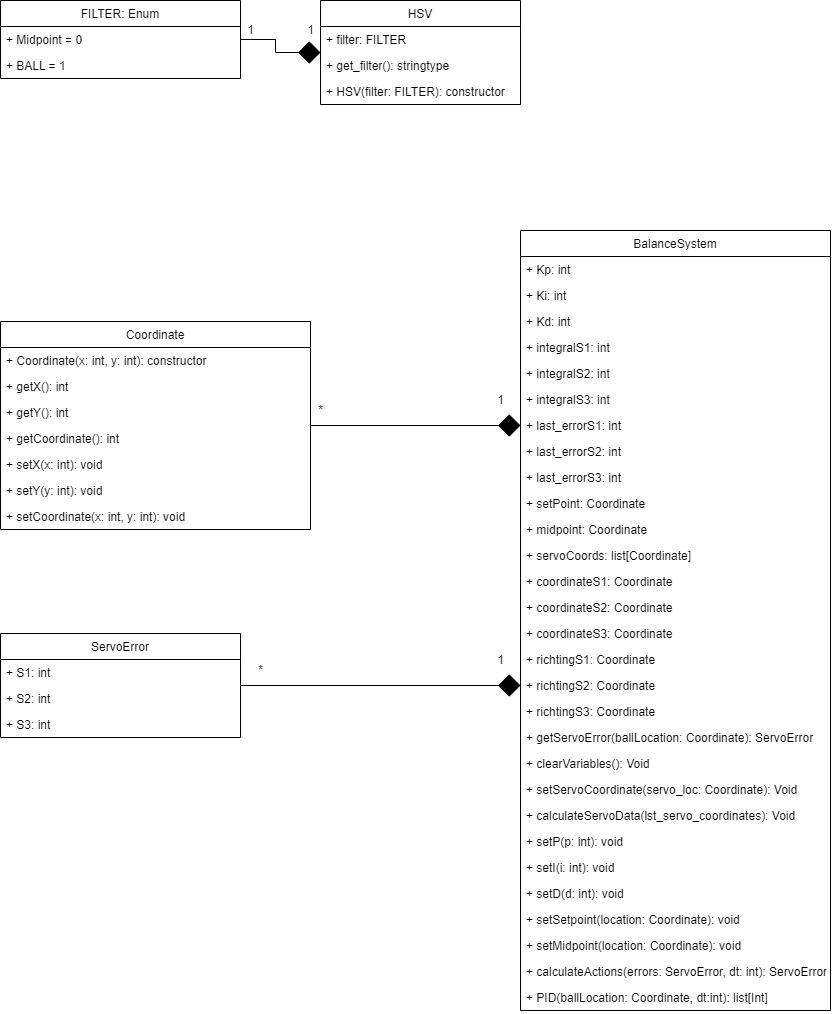

The diagram above was exported from draw.io. Its source (the exported page's mxGraphModel, read from the mxfile embedded in the PNG):
<mxGraphModel dx="1778" dy="1081" grid="1" gridSize="10" guides="1" tooltips="1" connect="1" arrows="1" fold="1" page="1" pageScale="1" pageWidth="827" pageHeight="1169" math="0" shadow="0">
  <root>
    <mxCell id="0" />
    <mxCell id="1" parent="0" />
    <mxCell id="-m4e9mRZ0jcnSs7HW5NT-1" value="FILTER: Enum" style="swimlane;fontStyle=0;childLayout=stackLayout;horizontal=1;startSize=26;fillColor=none;horizontalStack=0;resizeParent=1;resizeParentMax=0;resizeLast=0;collapsible=1;marginBottom=0;" vertex="1" parent="1">
      <mxGeometry y="10" width="240" height="78" as="geometry" />
    </mxCell>
    <mxCell id="-m4e9mRZ0jcnSs7HW5NT-27" value="+ Midpoint = 0" style="text;strokeColor=none;fillColor=none;align=left;verticalAlign=top;spacingLeft=4;spacingRight=4;overflow=hidden;rotatable=0;points=[[0,0.5],[1,0.5]];portConstraint=eastwest;" vertex="1" parent="-m4e9mRZ0jcnSs7HW5NT-1">
      <mxGeometry y="26" width="240" height="26" as="geometry" />
    </mxCell>
    <mxCell id="-m4e9mRZ0jcnSs7HW5NT-28" value="+ BALL = 1" style="text;strokeColor=none;fillColor=none;align=left;verticalAlign=top;spacingLeft=4;spacingRight=4;overflow=hidden;rotatable=0;points=[[0,0.5],[1,0.5]];portConstraint=eastwest;" vertex="1" parent="-m4e9mRZ0jcnSs7HW5NT-1">
      <mxGeometry y="52" width="240" height="26" as="geometry" />
    </mxCell>
    <mxCell id="-m4e9mRZ0jcnSs7HW5NT-5" value="HSV" style="swimlane;fontStyle=0;childLayout=stackLayout;horizontal=1;startSize=26;fillColor=none;horizontalStack=0;resizeParent=1;resizeParentMax=0;resizeLast=0;collapsible=1;marginBottom=0;" vertex="1" parent="1">
      <mxGeometry x="320" y="10" width="200" height="104" as="geometry" />
    </mxCell>
    <mxCell id="-m4e9mRZ0jcnSs7HW5NT-43" value="+ filter: FILTER" style="text;strokeColor=none;fillColor=none;align=left;verticalAlign=top;spacingLeft=4;spacingRight=4;overflow=hidden;rotatable=0;points=[[0,0.5],[1,0.5]];portConstraint=eastwest;" vertex="1" parent="-m4e9mRZ0jcnSs7HW5NT-5">
      <mxGeometry y="26" width="200" height="26" as="geometry" />
    </mxCell>
    <mxCell id="-m4e9mRZ0jcnSs7HW5NT-6" value="+ get_filter(): stringtype" style="text;strokeColor=none;fillColor=none;align=left;verticalAlign=top;spacingLeft=4;spacingRight=4;overflow=hidden;rotatable=0;points=[[0,0.5],[1,0.5]];portConstraint=eastwest;" vertex="1" parent="-m4e9mRZ0jcnSs7HW5NT-5">
      <mxGeometry y="52" width="200" height="26" as="geometry" />
    </mxCell>
    <mxCell id="-m4e9mRZ0jcnSs7HW5NT-8" value="+ HSV(filter: FILTER): constructor" style="text;strokeColor=none;fillColor=none;align=left;verticalAlign=top;spacingLeft=4;spacingRight=4;overflow=hidden;rotatable=0;points=[[0,0.5],[1,0.5]];portConstraint=eastwest;" vertex="1" parent="-m4e9mRZ0jcnSs7HW5NT-5">
      <mxGeometry y="78" width="200" height="26" as="geometry" />
    </mxCell>
    <mxCell id="-m4e9mRZ0jcnSs7HW5NT-95" style="edgeStyle=orthogonalEdgeStyle;rounded=0;orthogonalLoop=1;jettySize=auto;html=1;entryX=0;entryY=0.5;entryDx=0;entryDy=0;endArrow=diamond;endFill=1;endSize=20;" edge="1" parent="1" source="-m4e9mRZ0jcnSs7HW5NT-10" target="-m4e9mRZ0jcnSs7HW5NT-44">
      <mxGeometry relative="1" as="geometry" />
    </mxCell>
    <mxCell id="-m4e9mRZ0jcnSs7HW5NT-10" value="Coordinate" style="swimlane;fontStyle=0;childLayout=stackLayout;horizontal=1;startSize=26;fillColor=none;horizontalStack=0;resizeParent=1;resizeParentMax=0;resizeLast=0;collapsible=1;marginBottom=0;" vertex="1" parent="1">
      <mxGeometry y="331" width="310" height="208" as="geometry" />
    </mxCell>
    <mxCell id="-m4e9mRZ0jcnSs7HW5NT-12" value="+ Coordinate(x: int, y: int): constructor" style="text;strokeColor=none;fillColor=none;align=left;verticalAlign=top;spacingLeft=4;spacingRight=4;overflow=hidden;rotatable=0;points=[[0,0.5],[1,0.5]];portConstraint=eastwest;" vertex="1" parent="-m4e9mRZ0jcnSs7HW5NT-10">
      <mxGeometry y="26" width="310" height="26" as="geometry" />
    </mxCell>
    <mxCell id="-m4e9mRZ0jcnSs7HW5NT-11" value="+ getX(): int" style="text;strokeColor=none;fillColor=none;align=left;verticalAlign=top;spacingLeft=4;spacingRight=4;overflow=hidden;rotatable=0;points=[[0,0.5],[1,0.5]];portConstraint=eastwest;" vertex="1" parent="-m4e9mRZ0jcnSs7HW5NT-10">
      <mxGeometry y="52" width="310" height="26" as="geometry" />
    </mxCell>
    <mxCell id="-m4e9mRZ0jcnSs7HW5NT-13" value="+ getY(): int" style="text;strokeColor=none;fillColor=none;align=left;verticalAlign=top;spacingLeft=4;spacingRight=4;overflow=hidden;rotatable=0;points=[[0,0.5],[1,0.5]];portConstraint=eastwest;" vertex="1" parent="-m4e9mRZ0jcnSs7HW5NT-10">
      <mxGeometry y="78" width="310" height="26" as="geometry" />
    </mxCell>
    <mxCell id="-m4e9mRZ0jcnSs7HW5NT-18" value="+ getCoordinate(): int" style="text;strokeColor=none;fillColor=none;align=left;verticalAlign=top;spacingLeft=4;spacingRight=4;overflow=hidden;rotatable=0;points=[[0,0.5],[1,0.5]];portConstraint=eastwest;" vertex="1" parent="-m4e9mRZ0jcnSs7HW5NT-10">
      <mxGeometry y="104" width="310" height="26" as="geometry" />
    </mxCell>
    <mxCell id="-m4e9mRZ0jcnSs7HW5NT-14" value="+ setX(x: int): void" style="text;strokeColor=none;fillColor=none;align=left;verticalAlign=top;spacingLeft=4;spacingRight=4;overflow=hidden;rotatable=0;points=[[0,0.5],[1,0.5]];portConstraint=eastwest;" vertex="1" parent="-m4e9mRZ0jcnSs7HW5NT-10">
      <mxGeometry y="130" width="310" height="26" as="geometry" />
    </mxCell>
    <mxCell id="-m4e9mRZ0jcnSs7HW5NT-15" value="+ setY(y: int): void" style="text;strokeColor=none;fillColor=none;align=left;verticalAlign=top;spacingLeft=4;spacingRight=4;overflow=hidden;rotatable=0;points=[[0,0.5],[1,0.5]];portConstraint=eastwest;" vertex="1" parent="-m4e9mRZ0jcnSs7HW5NT-10">
      <mxGeometry y="156" width="310" height="26" as="geometry" />
    </mxCell>
    <mxCell id="-m4e9mRZ0jcnSs7HW5NT-16" value="+ setCoordinate(x: int, y: int): void" style="text;strokeColor=none;fillColor=none;align=left;verticalAlign=top;spacingLeft=4;spacingRight=4;overflow=hidden;rotatable=0;points=[[0,0.5],[1,0.5]];portConstraint=eastwest;" vertex="1" parent="-m4e9mRZ0jcnSs7HW5NT-10">
      <mxGeometry y="182" width="310" height="26" as="geometry" />
    </mxCell>
    <mxCell id="-m4e9mRZ0jcnSs7HW5NT-35" value="BalanceSystem" style="swimlane;fontStyle=0;childLayout=stackLayout;horizontal=1;startSize=26;fillColor=none;horizontalStack=0;resizeParent=1;resizeParentMax=0;resizeLast=0;collapsible=1;marginBottom=0;" vertex="1" parent="1">
      <mxGeometry x="520" y="240" width="310" height="780" as="geometry" />
    </mxCell>
    <mxCell id="-m4e9mRZ0jcnSs7HW5NT-36" value="+ Kp: int" style="text;strokeColor=none;fillColor=none;align=left;verticalAlign=top;spacingLeft=4;spacingRight=4;overflow=hidden;rotatable=0;points=[[0,0.5],[1,0.5]];portConstraint=eastwest;" vertex="1" parent="-m4e9mRZ0jcnSs7HW5NT-35">
      <mxGeometry y="26" width="310" height="26" as="geometry" />
    </mxCell>
    <mxCell id="-m4e9mRZ0jcnSs7HW5NT-37" value="+ Ki: int" style="text;strokeColor=none;fillColor=none;align=left;verticalAlign=top;spacingLeft=4;spacingRight=4;overflow=hidden;rotatable=0;points=[[0,0.5],[1,0.5]];portConstraint=eastwest;" vertex="1" parent="-m4e9mRZ0jcnSs7HW5NT-35">
      <mxGeometry y="52" width="310" height="26" as="geometry" />
    </mxCell>
    <mxCell id="-m4e9mRZ0jcnSs7HW5NT-38" value="+ Kd: int" style="text;strokeColor=none;fillColor=none;align=left;verticalAlign=top;spacingLeft=4;spacingRight=4;overflow=hidden;rotatable=0;points=[[0,0.5],[1,0.5]];portConstraint=eastwest;" vertex="1" parent="-m4e9mRZ0jcnSs7HW5NT-35">
      <mxGeometry y="78" width="310" height="26" as="geometry" />
    </mxCell>
    <mxCell id="-m4e9mRZ0jcnSs7HW5NT-39" value="+ integralS1: int" style="text;strokeColor=none;fillColor=none;align=left;verticalAlign=top;spacingLeft=4;spacingRight=4;overflow=hidden;rotatable=0;points=[[0,0.5],[1,0.5]];portConstraint=eastwest;" vertex="1" parent="-m4e9mRZ0jcnSs7HW5NT-35">
      <mxGeometry y="104" width="310" height="26" as="geometry" />
    </mxCell>
    <mxCell id="-m4e9mRZ0jcnSs7HW5NT-40" value="+ integralS2: int" style="text;strokeColor=none;fillColor=none;align=left;verticalAlign=top;spacingLeft=4;spacingRight=4;overflow=hidden;rotatable=0;points=[[0,0.5],[1,0.5]];portConstraint=eastwest;" vertex="1" parent="-m4e9mRZ0jcnSs7HW5NT-35">
      <mxGeometry y="130" width="310" height="26" as="geometry" />
    </mxCell>
    <mxCell id="-m4e9mRZ0jcnSs7HW5NT-41" value="+ integralS3: int" style="text;strokeColor=none;fillColor=none;align=left;verticalAlign=top;spacingLeft=4;spacingRight=4;overflow=hidden;rotatable=0;points=[[0,0.5],[1,0.5]];portConstraint=eastwest;" vertex="1" parent="-m4e9mRZ0jcnSs7HW5NT-35">
      <mxGeometry y="156" width="310" height="26" as="geometry" />
    </mxCell>
    <mxCell id="-m4e9mRZ0jcnSs7HW5NT-44" value="+ last_errorS1: int" style="text;strokeColor=none;fillColor=none;align=left;verticalAlign=top;spacingLeft=4;spacingRight=4;overflow=hidden;rotatable=0;points=[[0,0.5],[1,0.5]];portConstraint=eastwest;" vertex="1" parent="-m4e9mRZ0jcnSs7HW5NT-35">
      <mxGeometry y="182" width="310" height="26" as="geometry" />
    </mxCell>
    <mxCell id="-m4e9mRZ0jcnSs7HW5NT-45" value="+ last_errorS2: int" style="text;strokeColor=none;fillColor=none;align=left;verticalAlign=top;spacingLeft=4;spacingRight=4;overflow=hidden;rotatable=0;points=[[0,0.5],[1,0.5]];portConstraint=eastwest;" vertex="1" parent="-m4e9mRZ0jcnSs7HW5NT-35">
      <mxGeometry y="208" width="310" height="26" as="geometry" />
    </mxCell>
    <mxCell id="-m4e9mRZ0jcnSs7HW5NT-46" value="+ last_errorS3: int" style="text;strokeColor=none;fillColor=none;align=left;verticalAlign=top;spacingLeft=4;spacingRight=4;overflow=hidden;rotatable=0;points=[[0,0.5],[1,0.5]];portConstraint=eastwest;" vertex="1" parent="-m4e9mRZ0jcnSs7HW5NT-35">
      <mxGeometry y="234" width="310" height="26" as="geometry" />
    </mxCell>
    <mxCell id="-m4e9mRZ0jcnSs7HW5NT-47" value="+ setPoint: Coordinate" style="text;strokeColor=none;fillColor=none;align=left;verticalAlign=top;spacingLeft=4;spacingRight=4;overflow=hidden;rotatable=0;points=[[0,0.5],[1,0.5]];portConstraint=eastwest;" vertex="1" parent="-m4e9mRZ0jcnSs7HW5NT-35">
      <mxGeometry y="260" width="310" height="26" as="geometry" />
    </mxCell>
    <mxCell id="-m4e9mRZ0jcnSs7HW5NT-48" value="+ midpoint: Coordinate" style="text;strokeColor=none;fillColor=none;align=left;verticalAlign=top;spacingLeft=4;spacingRight=4;overflow=hidden;rotatable=0;points=[[0,0.5],[1,0.5]];portConstraint=eastwest;" vertex="1" parent="-m4e9mRZ0jcnSs7HW5NT-35">
      <mxGeometry y="286" width="310" height="26" as="geometry" />
    </mxCell>
    <mxCell id="-m4e9mRZ0jcnSs7HW5NT-49" value="+ servoCoords: list[Coordinate]" style="text;strokeColor=none;fillColor=none;align=left;verticalAlign=top;spacingLeft=4;spacingRight=4;overflow=hidden;rotatable=0;points=[[0,0.5],[1,0.5]];portConstraint=eastwest;" vertex="1" parent="-m4e9mRZ0jcnSs7HW5NT-35">
      <mxGeometry y="312" width="310" height="26" as="geometry" />
    </mxCell>
    <mxCell id="-m4e9mRZ0jcnSs7HW5NT-50" value="+ coordinateS1: Coordinate" style="text;strokeColor=none;fillColor=none;align=left;verticalAlign=top;spacingLeft=4;spacingRight=4;overflow=hidden;rotatable=0;points=[[0,0.5],[1,0.5]];portConstraint=eastwest;" vertex="1" parent="-m4e9mRZ0jcnSs7HW5NT-35">
      <mxGeometry y="338" width="310" height="26" as="geometry" />
    </mxCell>
    <mxCell id="-m4e9mRZ0jcnSs7HW5NT-51" value="+ coordinateS2: Coordinate" style="text;strokeColor=none;fillColor=none;align=left;verticalAlign=top;spacingLeft=4;spacingRight=4;overflow=hidden;rotatable=0;points=[[0,0.5],[1,0.5]];portConstraint=eastwest;" vertex="1" parent="-m4e9mRZ0jcnSs7HW5NT-35">
      <mxGeometry y="364" width="310" height="26" as="geometry" />
    </mxCell>
    <mxCell id="-m4e9mRZ0jcnSs7HW5NT-52" value="+ coordinateS3: Coordinate" style="text;strokeColor=none;fillColor=none;align=left;verticalAlign=top;spacingLeft=4;spacingRight=4;overflow=hidden;rotatable=0;points=[[0,0.5],[1,0.5]];portConstraint=eastwest;" vertex="1" parent="-m4e9mRZ0jcnSs7HW5NT-35">
      <mxGeometry y="390" width="310" height="26" as="geometry" />
    </mxCell>
    <mxCell id="-m4e9mRZ0jcnSs7HW5NT-53" value="+ richtingS1: Coordinate" style="text;strokeColor=none;fillColor=none;align=left;verticalAlign=top;spacingLeft=4;spacingRight=4;overflow=hidden;rotatable=0;points=[[0,0.5],[1,0.5]];portConstraint=eastwest;" vertex="1" parent="-m4e9mRZ0jcnSs7HW5NT-35">
      <mxGeometry y="416" width="310" height="26" as="geometry" />
    </mxCell>
    <mxCell id="-m4e9mRZ0jcnSs7HW5NT-54" value="+ richtingS2: Coordinate" style="text;strokeColor=none;fillColor=none;align=left;verticalAlign=top;spacingLeft=4;spacingRight=4;overflow=hidden;rotatable=0;points=[[0,0.5],[1,0.5]];portConstraint=eastwest;" vertex="1" parent="-m4e9mRZ0jcnSs7HW5NT-35">
      <mxGeometry y="442" width="310" height="26" as="geometry" />
    </mxCell>
    <mxCell id="-m4e9mRZ0jcnSs7HW5NT-55" value="+ richtingS3: Coordinate" style="text;strokeColor=none;fillColor=none;align=left;verticalAlign=top;spacingLeft=4;spacingRight=4;overflow=hidden;rotatable=0;points=[[0,0.5],[1,0.5]];portConstraint=eastwest;" vertex="1" parent="-m4e9mRZ0jcnSs7HW5NT-35">
      <mxGeometry y="468" width="310" height="26" as="geometry" />
    </mxCell>
    <mxCell id="-m4e9mRZ0jcnSs7HW5NT-56" value="+ getServoError(ballLocation: Coordinate): ServoError" style="text;strokeColor=none;fillColor=none;align=left;verticalAlign=top;spacingLeft=4;spacingRight=4;overflow=hidden;rotatable=0;points=[[0,0.5],[1,0.5]];portConstraint=eastwest;" vertex="1" parent="-m4e9mRZ0jcnSs7HW5NT-35">
      <mxGeometry y="494" width="310" height="26" as="geometry" />
    </mxCell>
    <mxCell id="-m4e9mRZ0jcnSs7HW5NT-61" value="+ clearVariables(): Void" style="text;strokeColor=none;fillColor=none;align=left;verticalAlign=top;spacingLeft=4;spacingRight=4;overflow=hidden;rotatable=0;points=[[0,0.5],[1,0.5]];portConstraint=eastwest;" vertex="1" parent="-m4e9mRZ0jcnSs7HW5NT-35">
      <mxGeometry y="520" width="310" height="26" as="geometry" />
    </mxCell>
    <mxCell id="-m4e9mRZ0jcnSs7HW5NT-83" value="+ setServoCoordinate(servo_loc: Coordinate): Void" style="text;strokeColor=none;fillColor=none;align=left;verticalAlign=top;spacingLeft=4;spacingRight=4;overflow=hidden;rotatable=0;points=[[0,0.5],[1,0.5]];portConstraint=eastwest;" vertex="1" parent="-m4e9mRZ0jcnSs7HW5NT-35">
      <mxGeometry y="546" width="310" height="26" as="geometry" />
    </mxCell>
    <mxCell id="-m4e9mRZ0jcnSs7HW5NT-84" value="+ calculateServoData(lst_servo_coordinates): Void" style="text;strokeColor=none;fillColor=none;align=left;verticalAlign=top;spacingLeft=4;spacingRight=4;overflow=hidden;rotatable=0;points=[[0,0.5],[1,0.5]];portConstraint=eastwest;" vertex="1" parent="-m4e9mRZ0jcnSs7HW5NT-35">
      <mxGeometry y="572" width="310" height="26" as="geometry" />
    </mxCell>
    <mxCell id="-m4e9mRZ0jcnSs7HW5NT-85" value="+ setP(p: int): void" style="text;strokeColor=none;fillColor=none;align=left;verticalAlign=top;spacingLeft=4;spacingRight=4;overflow=hidden;rotatable=0;points=[[0,0.5],[1,0.5]];portConstraint=eastwest;" vertex="1" parent="-m4e9mRZ0jcnSs7HW5NT-35">
      <mxGeometry y="598" width="310" height="26" as="geometry" />
    </mxCell>
    <mxCell id="-m4e9mRZ0jcnSs7HW5NT-86" value="+ setI(i: int): void" style="text;strokeColor=none;fillColor=none;align=left;verticalAlign=top;spacingLeft=4;spacingRight=4;overflow=hidden;rotatable=0;points=[[0,0.5],[1,0.5]];portConstraint=eastwest;" vertex="1" parent="-m4e9mRZ0jcnSs7HW5NT-35">
      <mxGeometry y="624" width="310" height="26" as="geometry" />
    </mxCell>
    <mxCell id="-m4e9mRZ0jcnSs7HW5NT-87" value="+ setD(d: int): void" style="text;strokeColor=none;fillColor=none;align=left;verticalAlign=top;spacingLeft=4;spacingRight=4;overflow=hidden;rotatable=0;points=[[0,0.5],[1,0.5]];portConstraint=eastwest;" vertex="1" parent="-m4e9mRZ0jcnSs7HW5NT-35">
      <mxGeometry y="650" width="310" height="26" as="geometry" />
    </mxCell>
    <mxCell id="-m4e9mRZ0jcnSs7HW5NT-88" value="+ setSetpoint(location: Coordinate): void" style="text;strokeColor=none;fillColor=none;align=left;verticalAlign=top;spacingLeft=4;spacingRight=4;overflow=hidden;rotatable=0;points=[[0,0.5],[1,0.5]];portConstraint=eastwest;" vertex="1" parent="-m4e9mRZ0jcnSs7HW5NT-35">
      <mxGeometry y="676" width="310" height="26" as="geometry" />
    </mxCell>
    <mxCell id="-m4e9mRZ0jcnSs7HW5NT-89" value="+ setMidpoint(location: Coordinate): void" style="text;strokeColor=none;fillColor=none;align=left;verticalAlign=top;spacingLeft=4;spacingRight=4;overflow=hidden;rotatable=0;points=[[0,0.5],[1,0.5]];portConstraint=eastwest;" vertex="1" parent="-m4e9mRZ0jcnSs7HW5NT-35">
      <mxGeometry y="702" width="310" height="26" as="geometry" />
    </mxCell>
    <mxCell id="-m4e9mRZ0jcnSs7HW5NT-90" value="+ calculateActions(errors: ServoError, dt: int): ServoError" style="text;strokeColor=none;fillColor=none;align=left;verticalAlign=top;spacingLeft=4;spacingRight=4;overflow=hidden;rotatable=0;points=[[0,0.5],[1,0.5]];portConstraint=eastwest;" vertex="1" parent="-m4e9mRZ0jcnSs7HW5NT-35">
      <mxGeometry y="728" width="310" height="26" as="geometry" />
    </mxCell>
    <mxCell id="-m4e9mRZ0jcnSs7HW5NT-91" value="+ PID(ballLocation: Coordinate, dt:int): list[Int]" style="text;strokeColor=none;fillColor=none;align=left;verticalAlign=top;spacingLeft=4;spacingRight=4;overflow=hidden;rotatable=0;points=[[0,0.5],[1,0.5]];portConstraint=eastwest;" vertex="1" parent="-m4e9mRZ0jcnSs7HW5NT-35">
      <mxGeometry y="754" width="310" height="26" as="geometry" />
    </mxCell>
    <mxCell id="-m4e9mRZ0jcnSs7HW5NT-57" value="ServoError" style="swimlane;fontStyle=0;childLayout=stackLayout;horizontal=1;startSize=26;fillColor=none;horizontalStack=0;resizeParent=1;resizeParentMax=0;resizeLast=0;collapsible=1;marginBottom=0;" vertex="1" parent="1">
      <mxGeometry y="643" width="240" height="104" as="geometry" />
    </mxCell>
    <mxCell id="-m4e9mRZ0jcnSs7HW5NT-58" value="+ S1: int" style="text;strokeColor=none;fillColor=none;align=left;verticalAlign=top;spacingLeft=4;spacingRight=4;overflow=hidden;rotatable=0;points=[[0,0.5],[1,0.5]];portConstraint=eastwest;" vertex="1" parent="-m4e9mRZ0jcnSs7HW5NT-57">
      <mxGeometry y="26" width="240" height="26" as="geometry" />
    </mxCell>
    <mxCell id="-m4e9mRZ0jcnSs7HW5NT-59" value="+ S2: int" style="text;strokeColor=none;fillColor=none;align=left;verticalAlign=top;spacingLeft=4;spacingRight=4;overflow=hidden;rotatable=0;points=[[0,0.5],[1,0.5]];portConstraint=eastwest;" vertex="1" parent="-m4e9mRZ0jcnSs7HW5NT-57">
      <mxGeometry y="52" width="240" height="26" as="geometry" />
    </mxCell>
    <mxCell id="-m4e9mRZ0jcnSs7HW5NT-60" value="+ S3: int" style="text;strokeColor=none;fillColor=none;align=left;verticalAlign=top;spacingLeft=4;spacingRight=4;overflow=hidden;rotatable=0;points=[[0,0.5],[1,0.5]];portConstraint=eastwest;" vertex="1" parent="-m4e9mRZ0jcnSs7HW5NT-57">
      <mxGeometry y="78" width="240" height="26" as="geometry" />
    </mxCell>
    <mxCell id="-m4e9mRZ0jcnSs7HW5NT-92" style="edgeStyle=orthogonalEdgeStyle;rounded=0;orthogonalLoop=1;jettySize=auto;html=1;entryX=0;entryY=0.5;entryDx=0;entryDy=0;startArrow=none;startFill=0;endArrow=diamond;endFill=1;endSize=20;" edge="1" parent="1" source="-m4e9mRZ0jcnSs7HW5NT-1" target="-m4e9mRZ0jcnSs7HW5NT-5">
      <mxGeometry relative="1" as="geometry" />
    </mxCell>
    <mxCell id="-m4e9mRZ0jcnSs7HW5NT-94" style="edgeStyle=orthogonalEdgeStyle;rounded=0;orthogonalLoop=1;jettySize=auto;html=1;entryX=0;entryY=0.5;entryDx=0;entryDy=0;endArrow=diamond;endFill=1;endSize=20;" edge="1" parent="1" source="-m4e9mRZ0jcnSs7HW5NT-57" target="-m4e9mRZ0jcnSs7HW5NT-54">
      <mxGeometry relative="1" as="geometry">
        <mxPoint x="500" y="700" as="targetPoint" />
      </mxGeometry>
    </mxCell>
    <mxCell id="-m4e9mRZ0jcnSs7HW5NT-96" value="1" style="text;html=1;align=center;verticalAlign=middle;resizable=0;points=[];autosize=1;strokeColor=none;fillColor=none;" vertex="1" parent="1">
      <mxGeometry x="240" y="30" width="20" height="20" as="geometry" />
    </mxCell>
    <mxCell id="-m4e9mRZ0jcnSs7HW5NT-97" value="*" style="text;html=1;align=center;verticalAlign=middle;resizable=0;points=[];autosize=1;strokeColor=none;fillColor=none;" vertex="1" parent="1">
      <mxGeometry x="310" y="410" width="20" height="20" as="geometry" />
    </mxCell>
    <mxCell id="-m4e9mRZ0jcnSs7HW5NT-98" value="*" style="text;html=1;align=center;verticalAlign=middle;resizable=0;points=[];autosize=1;strokeColor=none;fillColor=none;" vertex="1" parent="1">
      <mxGeometry x="250" y="670" width="20" height="20" as="geometry" />
    </mxCell>
    <mxCell id="-m4e9mRZ0jcnSs7HW5NT-99" value="1" style="text;html=1;align=center;verticalAlign=middle;resizable=0;points=[];autosize=1;strokeColor=none;fillColor=none;" vertex="1" parent="1">
      <mxGeometry x="490" y="660" width="20" height="20" as="geometry" />
    </mxCell>
    <mxCell id="-m4e9mRZ0jcnSs7HW5NT-100" value="1" style="text;html=1;align=center;verticalAlign=middle;resizable=0;points=[];autosize=1;strokeColor=none;fillColor=none;" vertex="1" parent="1">
      <mxGeometry x="490" y="400" width="20" height="20" as="geometry" />
    </mxCell>
    <mxCell id="-m4e9mRZ0jcnSs7HW5NT-101" value="1" style="text;html=1;align=center;verticalAlign=middle;resizable=0;points=[];autosize=1;strokeColor=none;fillColor=none;" vertex="1" parent="1">
      <mxGeometry x="300" y="30" width="20" height="20" as="geometry" />
    </mxCell>
  </root>
</mxGraphModel>